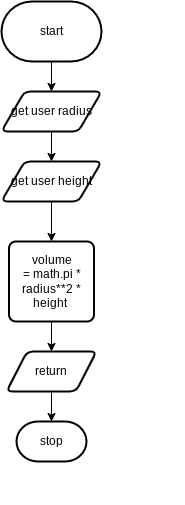

The diagram above was exported from draw.io. Its source (the exported page's mxGraphModel, read from the mxfile embedded in the PNG):
<mxGraphModel dx="755" dy="451" grid="1" gridSize="10" guides="1" tooltips="1" connect="1" arrows="1" fold="1" page="1" pageScale="1" pageWidth="827" pageHeight="1169" math="0" shadow="0">
  <root>
    <mxCell id="0" />
    <mxCell id="1" parent="0" />
    <mxCell id="210" style="edgeStyle=none;html=1;entryX=0.5;entryY=0;entryDx=0;entryDy=0;" edge="1" parent="1" source="2" target="209">
      <mxGeometry relative="1" as="geometry" />
    </mxCell>
    <mxCell id="2" value="start" style="strokeWidth=2;html=1;shape=mxgraph.flowchart.terminator;whiteSpace=wrap;" parent="1" vertex="1">
      <mxGeometry x="340" y="40" width="100" height="60" as="geometry" />
    </mxCell>
    <mxCell id="32" style="edgeStyle=orthogonalEdgeStyle;html=1;entryX=0;entryY=0.5;entryDx=0;entryDy=0;entryPerimeter=0;strokeColor=none;rounded=0;" parent="1" edge="1">
      <mxGeometry relative="1" as="geometry">
        <mxPoint x="515" y="480" as="targetPoint" />
        <mxPoint x="443.9000000000001" y="535" as="sourcePoint" />
      </mxGeometry>
    </mxCell>
    <mxCell id="217" style="edgeStyle=none;html=1;" edge="1" parent="1" source="208" target="216">
      <mxGeometry relative="1" as="geometry" />
    </mxCell>
    <mxCell id="208" value="volume =&amp;nbsp;math.pi * radius**2 * height&amp;nbsp;" style="rounded=1;whiteSpace=wrap;html=1;absoluteArcSize=1;arcSize=14;strokeWidth=2;" vertex="1" parent="1">
      <mxGeometry x="347.5" y="280" width="85" height="80" as="geometry" />
    </mxCell>
    <mxCell id="213" style="edgeStyle=none;html=1;" edge="1" parent="1" source="209" target="212">
      <mxGeometry relative="1" as="geometry" />
    </mxCell>
    <mxCell id="209" value="get user radius" style="shape=parallelogram;html=1;strokeWidth=2;perimeter=parallelogramPerimeter;whiteSpace=wrap;rounded=1;arcSize=12;size=0.23;" vertex="1" parent="1">
      <mxGeometry x="340" y="130" width="100" height="40" as="geometry" />
    </mxCell>
    <mxCell id="214" style="edgeStyle=none;html=1;entryX=0.5;entryY=0;entryDx=0;entryDy=0;" edge="1" parent="1" source="212" target="208">
      <mxGeometry relative="1" as="geometry" />
    </mxCell>
    <mxCell id="212" value="get user height" style="shape=parallelogram;html=1;strokeWidth=2;perimeter=parallelogramPerimeter;whiteSpace=wrap;rounded=1;arcSize=12;size=0.23;" vertex="1" parent="1">
      <mxGeometry x="340" y="200" width="100" height="40" as="geometry" />
    </mxCell>
    <mxCell id="219" style="edgeStyle=none;html=1;" edge="1" parent="1" source="216" target="218">
      <mxGeometry relative="1" as="geometry" />
    </mxCell>
    <mxCell id="216" value="return" style="shape=parallelogram;html=1;strokeWidth=2;perimeter=parallelogramPerimeter;whiteSpace=wrap;rounded=1;arcSize=12;size=0.23;" vertex="1" parent="1">
      <mxGeometry x="345" y="390" width="90" height="40" as="geometry" />
    </mxCell>
    <mxCell id="218" value="stop" style="strokeWidth=2;html=1;shape=mxgraph.flowchart.terminator;whiteSpace=wrap;" vertex="1" parent="1">
      <mxGeometry x="355" y="460" width="70" height="40" as="geometry" />
    </mxCell>
  </root>
</mxGraphModel>